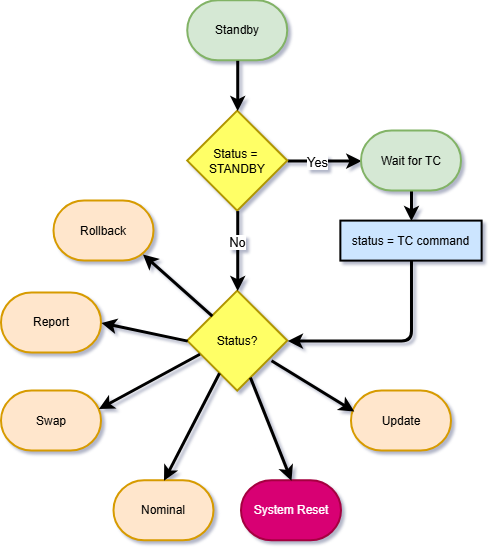

The diagram above was exported from draw.io. Its source (the exported page's mxGraphModel, read from the mxfile embedded in the PNG):
<mxGraphModel dx="2783" dy="2377" grid="1" gridSize="10" guides="1" tooltips="1" connect="1" arrows="1" fold="1" page="1" pageScale="1" pageWidth="850" pageHeight="1100" background="#ffffff" math="0" shadow="0">
  <root>
    <mxCell id="0" />
    <mxCell id="1" parent="0" />
    <mxCell id="2" parent="1" style="strokeWidth=2;html=1;shape=mxgraph.flowchart.terminator;whiteSpace=wrap;rounded=0;fillColor=#d5e8d4;strokeColor=#82b366;" value="Standby" vertex="1">
      <mxGeometry height="60" width="100" x="21.230000000000018" y="200.29999999999995" as="geometry" />
    </mxCell>
    <mxCell id="3" edge="1" parent="1" source="5" style="edgeStyle=orthogonalEdgeStyle;rounded=1;orthogonalLoop=1;jettySize=auto;html=1;exitX=1;exitY=0.5;exitDx=0;exitDy=0;exitPerimeter=0;entryX=0;entryY=0.5;entryDx=0;entryDy=0;strokeWidth=3;curved=0;entryPerimeter=0;" target="13">
      <mxGeometry relative="1" as="geometry">
        <mxPoint x="194.99" y="360.60000000000014" as="targetPoint" />
      </mxGeometry>
    </mxCell>
    <mxCell id="4" connectable="0" parent="3" style="edgeLabel;html=1;align=center;verticalAlign=middle;resizable=0;points=[];" value="&lt;font style=&quot;font-size: 13px;&quot;&gt;Yes&lt;/font&gt;" vertex="1">
      <mxGeometry relative="1" x="-0.2205" y="-1" as="geometry">
        <mxPoint as="offset" />
      </mxGeometry>
    </mxCell>
    <mxCell id="5" parent="1" style="strokeWidth=2;html=1;shape=mxgraph.flowchart.decision;whiteSpace=wrap;rounded=0;fillStyle=auto;fillColor=#FFFF66;fontColor=#000000;strokeColor=#B09500;" value="Status =&amp;nbsp;&lt;div&gt;STANDBY&lt;/div&gt;" vertex="1">
      <mxGeometry height="100" width="100" x="21.230000000000018" y="310.5999999999999" as="geometry" />
    </mxCell>
    <mxCell id="6" edge="1" parent="1" source="2" style="edgeStyle=orthogonalEdgeStyle;rounded=1;orthogonalLoop=1;jettySize=auto;html=1;exitX=0.5;exitY=1;exitDx=0;exitDy=0;exitPerimeter=0;entryX=0.5;entryY=0;entryDx=0;entryDy=0;entryPerimeter=0;strokeWidth=3;curved=0;" target="5">
      <mxGeometry relative="1" as="geometry" />
    </mxCell>
    <mxCell id="7" edge="1" parent="1" source="13" style="edgeStyle=orthogonalEdgeStyle;rounded=1;orthogonalLoop=1;jettySize=auto;html=1;exitX=0.5;exitY=0.995;exitDx=0;exitDy=0;entryX=0.5;entryY=0;entryDx=0;entryDy=0;strokeWidth=3;curved=0;exitPerimeter=0;" target="8">
      <mxGeometry relative="1" as="geometry">
        <mxPoint x="244.99" y="380.60000000000014" as="sourcePoint" />
      </mxGeometry>
    </mxCell>
    <mxCell id="8" parent="1" style="rounded=0;whiteSpace=wrap;html=1;absoluteArcSize=1;arcSize=14;strokeWidth=2;fillColor=#CCE5FF;" value="status = TC command" vertex="1">
      <mxGeometry height="40" width="141.26" x="174.36" y="420.5999999999999" as="geometry" />
    </mxCell>
    <mxCell id="9" parent="1" style="strokeWidth=2;html=1;shape=mxgraph.flowchart.decision;whiteSpace=wrap;rounded=0;fillStyle=auto;fillColor=#FFFF66;fontColor=#000000;strokeColor=#B09500;" value="Status?" vertex="1">
      <mxGeometry height="100" width="100" x="21.230000000000018" y="490.5999999999999" as="geometry" />
    </mxCell>
    <mxCell id="10" edge="1" parent="1" source="5" style="edgeStyle=orthogonalEdgeStyle;rounded=1;orthogonalLoop=1;jettySize=auto;html=1;exitX=0.5;exitY=1;exitDx=0;exitDy=0;exitPerimeter=0;entryX=0.5;entryY=0;entryDx=0;entryDy=0;entryPerimeter=0;strokeWidth=3;curved=0;" target="9">
      <mxGeometry relative="1" as="geometry" />
    </mxCell>
    <mxCell id="11" connectable="0" parent="10" style="edgeLabel;html=1;align=center;verticalAlign=middle;resizable=0;points=[];" value="&lt;font style=&quot;font-size: 13px;&quot;&gt;No&lt;/font&gt;" vertex="1">
      <mxGeometry relative="1" x="-0.2127" y="-1" as="geometry">
        <mxPoint as="offset" />
      </mxGeometry>
    </mxCell>
    <mxCell id="12" edge="1" parent="1" source="8" style="edgeStyle=orthogonalEdgeStyle;rounded=1;orthogonalLoop=1;jettySize=auto;html=1;exitX=0.5;exitY=1;exitDx=0;exitDy=0;entryX=1;entryY=0.5;entryDx=0;entryDy=0;entryPerimeter=0;strokeWidth=3;curved=0;" target="9">
      <mxGeometry relative="1" as="geometry" />
    </mxCell>
    <mxCell id="13" parent="1" style="strokeWidth=2;html=1;shape=mxgraph.flowchart.terminator;whiteSpace=wrap;rounded=0;fillColor=#d5e8d4;strokeColor=#82b366;" value="Wait for TC" vertex="1">
      <mxGeometry height="60" width="100" x="194.99" y="330.5999999999999" as="geometry" />
    </mxCell>
    <mxCell id="14" parent="1" style="strokeWidth=2;html=1;shape=mxgraph.flowchart.terminator;whiteSpace=wrap;rounded=0;fillColor=#ffe6cc;strokeColor=#d79b00;" value="Update" vertex="1">
      <mxGeometry height="60" width="100" x="184.99" y="590.5999999999999" as="geometry" />
    </mxCell>
    <mxCell id="15" parent="1" style="strokeWidth=2;html=1;shape=mxgraph.flowchart.terminator;whiteSpace=wrap;rounded=0;fillColor=#ffe6cc;strokeColor=#d79b00;" value="Swap" vertex="1">
      <mxGeometry height="60" width="100" x="-165.01" y="590.5999999999999" as="geometry" />
    </mxCell>
    <mxCell id="16" parent="1" style="strokeWidth=2;html=1;shape=mxgraph.flowchart.terminator;whiteSpace=wrap;rounded=0;fillColor=#ffe6cc;strokeColor=#d79b00;" value="Rollback" vertex="1">
      <mxGeometry height="60" width="100" x="-112.50999999999999" y="400.5999999999999" as="geometry" />
    </mxCell>
    <mxCell id="17" parent="1" style="strokeWidth=2;html=1;shape=mxgraph.flowchart.terminator;whiteSpace=wrap;rounded=0;fillColor=#ffe6cc;strokeColor=#d79b00;" value="Report" vertex="1">
      <mxGeometry height="60" width="100" x="-165.01" y="492.48" as="geometry" />
    </mxCell>
    <mxCell id="18" parent="1" style="strokeWidth=2;html=1;shape=mxgraph.flowchart.terminator;whiteSpace=wrap;rounded=0;fillColor=#d80073;strokeColor=#A50040;fontColor=#ffffff;" value="System Reset" vertex="1">
      <mxGeometry height="60" width="100" x="74.99000000000001" y="680.3" as="geometry" />
    </mxCell>
    <mxCell id="19" parent="1" style="strokeWidth=2;html=1;shape=mxgraph.flowchart.terminator;whiteSpace=wrap;rounded=0;fillColor=#ffe6cc;strokeColor=#d79b00;" value="Nominal" vertex="1">
      <mxGeometry height="60" width="100" x="-52.50999999999999" y="680.3" as="geometry" />
    </mxCell>
    <mxCell id="20" edge="1" parent="1" source="9" style="endArrow=classic;html=1;rounded=0;exitX=0.246;exitY=0.251;exitDx=0;exitDy=0;exitPerimeter=0;entryX=0.89;entryY=0.89;entryDx=0;entryDy=0;entryPerimeter=0;strokeWidth=3;" target="16" value="">
      <mxGeometry height="50" relative="1" width="50" as="geometry">
        <mxPoint x="154.99" y="590.3" as="sourcePoint" />
        <mxPoint x="204.99" y="540.3" as="targetPoint" />
      </mxGeometry>
    </mxCell>
    <mxCell id="21" edge="1" parent="1" source="9" style="endArrow=classic;html=1;rounded=0;exitX=0;exitY=0.5;exitDx=0;exitDy=0;exitPerimeter=0;entryX=1;entryY=0.5;entryDx=0;entryDy=0;entryPerimeter=0;strokeWidth=3;" target="17" value="">
      <mxGeometry height="50" relative="1" width="50" as="geometry">
        <mxPoint x="33.99000000000001" y="601.3" as="sourcePoint" />
        <mxPoint x="-35.00999999999999" y="540.3" as="targetPoint" />
      </mxGeometry>
    </mxCell>
    <mxCell id="22" edge="1" parent="1" source="9" style="endArrow=classic;html=1;rounded=0;exitX=0.122;exitY=0.632;exitDx=0;exitDy=0;exitPerimeter=0;entryX=0.975;entryY=0.299;entryDx=0;entryDy=0;entryPerimeter=0;strokeWidth=3;" target="15" value="">
      <mxGeometry height="50" relative="1" width="50" as="geometry">
        <mxPoint x="83.99000000000001" y="641.3" as="sourcePoint" />
        <mxPoint x="14.990000000000009" y="580.3" as="targetPoint" />
      </mxGeometry>
    </mxCell>
    <mxCell id="23" edge="1" parent="1" source="9" style="endArrow=classic;html=1;rounded=0;exitX=0.318;exitY=0.822;exitDx=0;exitDy=0;exitPerimeter=0;entryX=0.5;entryY=0;entryDx=0;entryDy=0;entryPerimeter=0;strokeWidth=3;" target="19" value="">
      <mxGeometry height="50" relative="1" width="50" as="geometry">
        <mxPoint x="103.99000000000001" y="651.3" as="sourcePoint" />
        <mxPoint x="34.99000000000001" y="590.3" as="targetPoint" />
      </mxGeometry>
    </mxCell>
    <mxCell id="24" edge="1" parent="1" source="9" style="endArrow=classic;html=1;rounded=0;exitX=0.627;exitY=0.865;exitDx=0;exitDy=0;exitPerimeter=0;entryX=0.5;entryY=0;entryDx=0;entryDy=0;entryPerimeter=0;strokeWidth=3;" target="18" value="">
      <mxGeometry height="50" relative="1" width="50" as="geometry">
        <mxPoint x="173.99" y="681.3" as="sourcePoint" />
        <mxPoint x="104.99000000000001" y="620.3" as="targetPoint" />
      </mxGeometry>
    </mxCell>
    <mxCell id="25" edge="1" parent="1" source="9" style="endArrow=classic;html=1;rounded=0;exitX=0.838;exitY=0.697;exitDx=0;exitDy=0;exitPerimeter=0;entryX=0.028;entryY=0.339;entryDx=0;entryDy=0;entryPerimeter=0;strokeWidth=3;" target="14" value="">
      <mxGeometry height="50" relative="1" width="50" as="geometry">
        <mxPoint x="213.99" y="691.3" as="sourcePoint" />
        <mxPoint x="144.99" y="630.3" as="targetPoint" />
      </mxGeometry>
    </mxCell>
  </root>
</mxGraphModel>